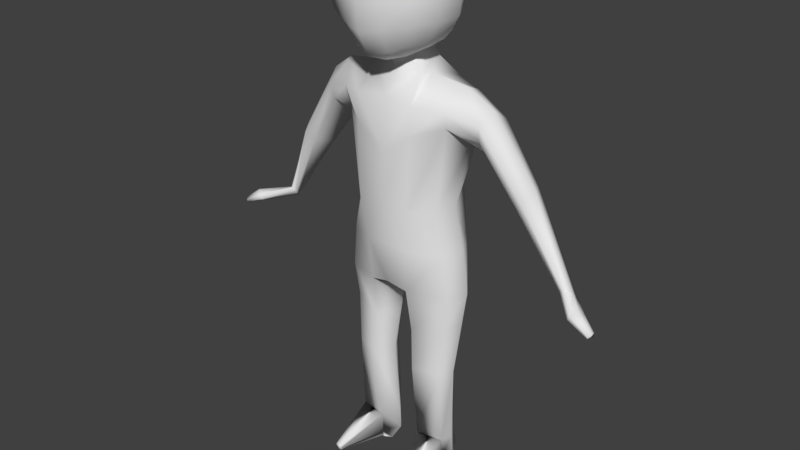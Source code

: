 # Source: Avatar2.0.blend  (saved by Blender 2.79.0; exported with 4.5.12 LTS)
import bpy
from mathutils import Matrix  # noqa: F401  (used for matrix-valued properties, if any)

bpy.ops.wm.read_factory_settings(use_empty=True)
scene = bpy.context.scene
scene.name = 'Scene'

# ---- collections
col_collection_1 = bpy.data.collections.new('Collection 1'); scene.collection.children.link(col_collection_1)

# ---- world
world_world = bpy.data.worlds.new('World'); scene.world = world_world
world_world.color = (0.05088, 0.05088, 0.05088)
world_world.use_sun_shadow = False
world_world.sun_shadow_jitter_overblur = 0.0
world_world.cycles.sampling_method = 'MANUAL'

# ---- meshes
me_cube_001 = bpy.data.meshes.new('Cube.001')
me_cube_001.from_pydata([(0.0, -0.7304, 2.43), (0.0, 0.9021, 2.637), (1.161, 0.9168, 2.359), (1.272, -0.5433, 2.299), (1.232, -0.3319, -1.066), (1.025, -0.2602, -0.06943), (1.178, 0.6282, -1.089), (1.028, 0.6272, 0.4534), (0.0, 1.225, -1.186), (0.0, 0.9832, -0.1134), (0.0, -0.8413, -0.898), (0.0, -0.8558, 0.05803), (1.161, 0.994, 1.428), (0.0, 1.132, 1.722), (1.282, -0.37, 1.902), (0.0, -0.8426, 1.242), (0.7155, -0.8019, 2.384), (0.6302, 0.9365, 0.1916), (0.524, -0.7201, -1.035), (0.7592, 1.068, -1.103), (0.6858, 0.8933, 2.565), (0.629, -0.8503, -0.03237), (0.6892, -0.8229, 1.705), (0.6916, 1.093, 1.82), (1.332, -0.3032, -2.131), (1.201, 0.6282, -2.184), (0.0, 1.0, -2.31), (0.0, -0.7235, -1.932), (0.4768, -0.6489, -2.064), (0.6337, 0.8541, -2.38), (1.186, -0.1876, -6.077), (1.116, 0.3969, -6.097), (0.5411, -0.2754, -6.077), (0.6022, 0.5009, -6.077), (0.6571, 0.4756, -4.159), (0.54, -0.4929, -4.166), (1.178, -0.2888, -4.135), (1.07, 0.4021, -4.196), (0.5114, -0.4858, -3.135), (1.124, 0.6658, -3.004), (0.6481, 0.717, -3.098), (1.256, -0.2273, -2.936), (1.566, -0.0138, 2.757), (1.428, 0.1321, -0.9988), (1.211, 0.1323, -0.07595), (1.42, 0.3224, 1.42), (0.6585, -0.05221, 2.899), (1.584, 0.1319, -2.067), (0.0, 0.1578, -2.324), (0.2275, 0.1579, -2.505), (1.28, 0.09308, -6.077), (0.3022, 0.09699, -6.051), (1.378, -0.02911, -4.13), (0.3374, -0.03575, -4.174), (0.2828, 0.09191, -3.186), (1.482, 0.09881, -2.892), (1.214, -0.2071, -6.553), (1.131, 0.4747, -6.553), (0.5288, -0.3004, -6.553), (0.5937, 0.5245, -6.553), (1.314, 0.09112, -6.553), (0.2678, 0.08498, -6.537), (0.5402, -0.269, -6.078), (1.185, -0.1812, -6.078), (0.4845, -0.34, -6.538), (1.248, -0.236, -6.538), (1.017, -0.08721, -6.874), (0.9684, 0.3106, -6.874), (0.6168, -0.1417, -6.874), (0.6548, 0.3397, -6.874), (1.075, 0.0868, -6.874), (0.4561, -0.02922, -6.891), (3.788, 0.2991, -1.259), (3.887, 0.2866, -1.189), (4.041, 0.4024, -1.25), (4.046, 0.5424, -1.32), (3.908, 0.5032, -1.468), (3.795, 0.3817, -1.39), (2.939, 0.6014, 0.8125), (2.672, 0.6264, 0.5875), (2.588, 0.4387, 0.3555), (2.786, 0.02107, 0.4668), (2.989, -0.0908, 0.6367), (3.128, 0.2226, 0.828), (1.903, 0.7119, 1.683), (1.963, -0.1581, 1.727), (2.126, 0.09213, 2.364), (2.022, 0.7073, 1.992), (1.829, 0.3623, 1.269), (1.99, -0.2454, 2.099), (0.3682, -0.3065, 3.365), (0.0, -0.4944, 3.273), (0.0, 0.4704, 3.41), (0.3268, 0.3099, 3.526), (0.4387, -0.05065, 3.448), (0.4379, 1.131, 5.219), (0.4379, 1.057, 4.163), (1.025, 0.4379, 4.126), (1.025, 0.4856, 5.219), (1.248, -0.6448, 5.304), (1.248, -0.6342, 4.158), (0.4379, -1.386, 4.004), (0.4379, -1.428, 5.166), (0.4379, 0.4379, 3.438), (0.4379, -0.6183, 3.311), (0.4379, 0.5334, 5.923), (0.5048, -0.6395, 5.991), (7.07e-17, 1.28, 5.284), (0.4705, 1.166, 4.715), (3.064e-17, 1.206, 4.098), (1.099, 0.4824, 4.668), (1.322, -0.04511, 5.357), (1.322, -0.6775, 4.737), (1.322, -0.06501, 4.166), (0.4705, -1.471, 4.63), (5.892e-17, -1.577, 5.231), (-4.714e-18, -1.535, 3.938), (0.0, 0.5031, 3.289), (0.582, -0.04511, 3.398), (-2.828e-17, -0.6835, 3.161), (0.0, 0.5986, 6.104), (0.0, -0.7048, 6.083), (0.5374, -0.005307, 6.118), (0.4053, 0.8115, 3.694), (0.4053, 0.9283, 5.635), (0.8036, 0.8951, 5.186), (0.8036, 0.8274, 4.186), (0.9151, -0.5897, 3.636), (0.8036, 0.4053, 3.684), (0.8036, 0.4889, 5.672), (0.982, -0.6083, 5.806), (1.027, -1.158, 5.252), (1.027, -1.123, 4.158), (0.4053, -1.119, 3.495), (0.4722, -1.178, 5.685), (5.597e-17, 1.324, 4.715), (1.402, -0.06999, 4.746), (3.712e-17, -1.629, 4.63), (-7.07e-18, -0.04511, 3.173), (0.0, -0.005307, 6.22), (7.659e-18, 0.9303, 3.575), (0.0, 1.047, 5.787), (0.8629, 0.9157, 4.703), (0.9745, -0.05008, 3.658), (1.041, -0.01526, 5.91), (1.086, -1.193, 4.74), (-3.653e-17, -1.238, 3.376), (0.0, -1.296, 5.747), (0.6832, -0.9657, 3.676), (0.7501, -1.007, 5.565), (0.6832, 0.6938, 3.837), (0.6832, 0.7888, 5.513), (0.5832, -0.3732, 2.936), (0.5632, 0.3463, 3.114), (0.5646, -0.02866, 3.039), (0.0, -0.4315, 2.913), (0.0, 0.4992, 2.93), (4.366, -0.2953, -1.423), (4.407, -0.3085, -1.306), (4.57, -0.1889, -1.266), (4.613, -0.04507, -1.321), (4.586, -0.08381, -1.526), (4.447, -0.2094, -1.527), (4.86, -0.3141, -1.658), (4.887, -0.3339, -1.605), (4.938, -0.2589, -1.556), (4.927, -0.1794, -1.551), (4.913, -0.161, -1.654), (4.875, -0.2413, -1.686), (0.5191, -0.2292, -6.52), (1.205, -0.1358, -6.52), (0.6071, -0.07044, -6.841), (1.025, -0.01118, -6.841), (0.9486, -1.39, -6.585), (1.079, -1.372, -6.585), (0.9373, -1.404, -6.678), (1.092, -1.383, -6.678), (0.9443, -1.382, -6.674), (1.083, -1.363, -6.674), (0.9622, -1.35, -6.74), (1.025, -1.334, -6.74)], [], [(21, 5, 14, 22), (19, 17, 7, 6), (43, 44, 5, 4), (81, 80, 77, 72), (19, 6, 25, 29), (23, 13, 1, 20), (22, 14, 3, 16), (17, 9, 13, 23), (18, 21, 11, 10), (155, 152, 90, 91), (44, 7, 12, 45), (42, 46, 16, 3), (4, 5, 21, 18), (7, 17, 23, 12), (15, 22, 16, 0), (12, 23, 20, 2), (18, 10, 27, 28), (8, 9, 17, 19), (11, 21, 22, 15), (53, 34, 33, 51), (48, 49, 28, 27), (43, 4, 24, 47), (8, 19, 29, 26), (4, 18, 28, 24), (52, 36, 30, 50), (34, 37, 31, 33), (36, 35, 32, 30), (41, 38, 35, 36), (40, 39, 37, 34), (55, 41, 36, 52), (54, 40, 34, 53), (49, 29, 40, 54), (47, 24, 41, 55), (29, 25, 39, 40), (24, 28, 38, 41), (25, 47, 55, 39), (28, 49, 54, 38), (38, 54, 53, 35), (39, 55, 52, 37), (37, 52, 50, 31), (6, 43, 47, 25), (26, 29, 49, 48), (35, 53, 51, 32), (2, 20, 46, 42), (5, 44, 45, 14), (154, 153, 93, 94), (79, 78, 75, 76), (6, 7, 44, 43), (33, 31, 57, 59), (50, 30, 56, 60), (31, 50, 60, 57), (32, 51, 61, 58), (51, 33, 59, 61), (32, 58, 64, 62), (170, 169, 177, 178), (30, 32, 62, 63), (56, 30, 63, 65), (58, 56, 65, 64), (60, 56, 66, 70), (59, 57, 67, 69), (57, 60, 70, 67), (61, 59, 69, 71), (58, 61, 71, 68), (58, 68, 171, 169), (76, 75, 160, 161), (75, 74, 159, 160), (80, 79, 76, 77), (83, 82, 73, 74), (82, 81, 72, 73), (78, 83, 74, 75), (87, 86, 83, 78), (89, 85, 81, 82), (86, 89, 82, 83), (88, 84, 79, 80), (84, 87, 78, 79), (85, 88, 80, 81), (14, 45, 88, 85), (12, 2, 87, 84), (45, 12, 84, 88), (42, 3, 89, 86), (3, 14, 85, 89), (2, 42, 86, 87), (152, 154, 94, 90), (153, 156, 92, 93), (95, 108, 135, 107), (95, 107, 141, 124), (95, 124, 151, 125), (95, 125, 142, 108), (96, 109, 135, 108), (96, 108, 142, 126), (96, 126, 150, 123), (96, 123, 140, 109), (97, 110, 136, 113), (97, 113, 143, 128), (97, 128, 150, 126), (97, 126, 142, 110), (98, 111, 136, 110), (98, 110, 142, 125), (98, 125, 151, 129), (98, 129, 144, 111), (99, 112, 136, 111), (99, 111, 144, 130), (99, 130, 149, 131), (99, 131, 145, 112), (100, 113, 136, 112), (100, 112, 145, 132), (100, 132, 148, 127), (100, 127, 143, 113), (101, 114, 137, 116), (101, 116, 146, 133), (101, 133, 148, 132), (101, 132, 145, 114), (102, 115, 137, 114), (102, 114, 145, 131), (102, 131, 149, 134), (102, 134, 147, 115), (103, 118, 138, 117), (103, 117, 140, 123), (103, 123, 150, 128), (103, 128, 143, 118), (104, 119, 138, 118), (104, 118, 143, 127), (104, 127, 148, 133), (104, 133, 146, 119), (105, 120, 139, 122), (105, 122, 144, 129), (105, 129, 151, 124), (105, 124, 141, 120), (106, 122, 139, 121), (106, 121, 147, 134), (106, 134, 149, 130), (106, 130, 144, 122), (20, 1, 156, 153), (16, 46, 154, 152), (46, 20, 153, 154), (0, 16, 152, 155), (161, 160, 166, 167), (160, 159, 165, 166), (73, 72, 157, 158), (77, 76, 161, 162), (72, 77, 162, 157), (74, 73, 158, 159), (168, 167, 166, 165), (163, 168, 165, 164), (158, 157, 163, 164), (162, 161, 167, 168), (157, 162, 168, 163), (159, 158, 164, 165), (172, 170, 178, 180), (66, 56, 170, 172), (56, 58, 169, 170), (68, 66, 172, 171), (174, 173, 175, 176), (178, 177, 179, 180), (65, 63, 174, 176), (63, 62, 173, 174), (169, 171, 179, 177), (171, 172, 180, 179), (62, 64, 175, 173), (64, 65, 176, 175)])
me_cube_001.polygons.foreach_set('use_smooth', [True] * 160)
me_cube_001.materials.append(None)
me_cube_001.use_remesh_preserve_volume = False
me_cube_001.use_remesh_preserve_attributes = False
me_cube_001.use_mirror_x = True
me_cube_001.update()
arm_armature = bpy.data.armatures.new('Armature')  # bones are not reproduced

# ---- objects
ob_armature = bpy.data.objects.new('Armature', arm_armature)
ob_cube = bpy.data.objects.new('Cube', me_cube_001)

# ---- transforms, parenting, visibility, modifiers, constraints
ob_armature.location = (-0.4321, -0.3793, 1.007)
ob_armature.scale = (0.2112, 0.2112, 0.2112)
ob_armature.display_type = 'SOLID'
ob_armature.show_in_front = True
ob_armature.lineart.crease_threshold = 0.0
ob_cube.parent = ob_armature
ob_cube.matrix_parent_inverse = Matrix(((1.0, 0.0, 0.0, 0.0), (0.0, 1.0, 0.0, 0.0), (0.0, 0.0, 1.0, 1.901), (0.0, 0.0, 0.0, 1.0)))
ob_cube.location = (0.0, 0.0, 0.0)
ob_cube.lineart.crease_threshold = 0.0
ob_cube.use_mesh_mirror_x = True
_vg = ob_cube.vertex_groups.new(name='torso')
for _i, _w in zip([3, 4, 5, 6, 7, 8, 9, 10, 11, 12, 13, 14, 15, 16, 17, 18, 19, 21, 22, 23, 24, 25, 26, 27, 28, 29, 38, 39, 40, 41, 43, 44, 45, 47, 48, 49, 54, 55, 85, 88, 89], [0.0, 1.0, 1.0, 0.5154, 1.0, 0.4959, 1.0, 1.0, 1.0, 1.0, 1.0, 1.0, 1.0, 0.0, 1.0, 1.0, 0.6793, 1.0, 1.0, 1.0, 0.0, 0.0, 0.0, 0.0, 0.0, 0.0, 0.0, 0.0, 0.0, 0.0, 1.0, 1.0, 1.0, 0.0, 0.0, 0.0, 0.0, 0.0, 0.0, 0.0, 0.0]): _vg.add([_i], _w, 'REPLACE')
_vg = ob_cube.vertex_groups.new(name='chest')
for _i, _w in zip([0, 1, 2, 3, 5, 7, 9, 10, 11, 12, 13, 14, 15, 16, 17, 20, 21, 22, 23, 42, 45, 46, 90, 91, 92, 93, 94, 104, 152, 153, 154, 155, 156], [0.8117, 0.51, 0.1181, 0.7781, 0.002659, 0.0605, 0.001217, 0.007211, 0.1333, 0.1738, 0.6032, 0.1956, 0.7713, 0.8605, 0.05782, 0.9983, 0.06903, 0.7117, 0.4632, 0.6684, 0.07098, 0.9466, 0.1708, 0.1554, 0.2511, 0.1561, 0.1523, 0.003085, 0.8211, 0.2776, 0.6857, 0.5086, 0.6104]): _vg.add([_i], _w, 'REPLACE')
_vg = ob_cube.vertex_groups.new(name='neck')
for _i, _w in zip([0, 1, 2, 13, 16, 20, 23, 46, 90, 91, 92, 93, 94, 96, 97, 100, 101, 103, 104, 108, 109, 110, 112, 113, 114, 116, 117, 118, 119, 123, 126, 127, 128, 132, 133, 135, 136, 137, 138, 140, 142, 143, 145, 146, 148, 150, 152, 153, 154, 155, 156], [0.1661, 0.3005, 0.05843, 0.07968, 0.06996, 0.1918, 0.06567, 0.2643, 0.7489, 0.8037, 0.2187, 0.3521, 0.6834, 0.07341, 0.06482, 0.05558, 0.07474, 0.3324, 0.3403, 0.02031, 0.0964, 0.009206, 0.001753, 0.05718, 0.01971, 0.09273, 0.4851, 0.3731, 0.4461, 0.1624, 0.06316, 0.1315, 0.1501, 0.05564, 0.1646, 0.03572, 0.001005, 0.03051, 0.9999, 0.2164, 0.0116, 0.1457, 0.003089, 0.203, 0.1229, 0.1149, 0.3396, 0.5421, 0.479, 0.7411, 0.2036]): _vg.add([_i], _w, 'REPLACE')
_vg = ob_cube.vertex_groups.new(name='head')
for _i, _w in zip([1, 2, 3, 7, 12, 13, 16, 20, 23, 42, 46, 81, 84, 86, 87, 88, 90, 91, 92, 93, 94, 95, 96, 97, 98, 99, 100, 101, 102, 103, 104, 105, 106, 107, 108, 109, 110, 111, 112, 113, 114, 115, 116, 117, 118, 119, 120, 121, 122, 123, 124, 125, 126, 127, 128, 129, 130, 131, 132, 133, 134, 135, 136, 137, 138, 139, 140, 141, 142, 143, 144, 145, 146, 147, 148, 149, 150, 151, 152, 153, 154, 156], [0.0, 0.0, 0.0, 0.0, 0.0, 0.0, 0.0, 0.0, 0.0, 0.0, 0.0, 0.0, 0.0, 0.0, 0.0, 0.0, 1.0, 1.0, 0.6812, 1.0, 1.0, 0.9814, 0.9266, 1.0, 0.9864, 0.9874, 1.0, 1.0, 1.0, 1.0, 0.6599, 1.0, 1.0, 0.9793, 0.9648, 0.9036, 0.9704, 0.9884, 1.0, 1.0, 1.0, 0.9806, 1.0, 0.5165, 1.0, 1.0, 1.0, 1.0, 0.9978, 0.8406, 1.0, 0.9832, 1.0, 1.0, 1.0, 0.9928, 0.9937, 1.0, 1.0, 1.0, 1.0, 0.9571, 0.9836, 1.0, 0.3948, 1.0, 0.7836, 1.0, 0.9692, 1.0, 0.9948, 1.0, 0.8407, 1.0, 1.0, 1.0, 1.0, 0.9895, 0.0, 0.0, 0.0, 0.0]): _vg.add([_i], _w, 'REPLACE')
_vg = ob_cube.vertex_groups.new(name='upper arm.L')
for _i, _w in zip([0, 1, 2, 3, 7, 9, 12, 13, 15, 16, 17, 20, 22, 23, 42, 46, 78, 79, 80, 81, 82, 83, 84, 85, 86, 87, 88, 89, 90, 91, 92, 93, 94, 97, 100, 101, 103, 104, 112, 113, 116, 117, 118, 119, 127, 128, 131, 132, 133, 136, 138, 143, 145, 146, 148, 150, 152, 153, 154, 155, 156], [0.0, 0.0, 0.0, 0.0, 0.0, 0.0, 0.0, 0.0, 0.03583, 0.0, 0.0, 0.0, 0.0, 0.0, 0.751, 0.0, 1.0, 1.0, 1.0, 1.0, 0.04349, 1.0, 1.0, 1.0, 1.0, 1.0, 1.0, 0.6039, 0.0, 0.0, 0.0, 0.0, 0.0, 0.0, 0.0, 0.0, 0.0, 0.0, 0.0, 0.0, 0.0, 0.0, 0.0, 0.0, 0.0, 0.0, 0.0, 0.0, 0.0, 0.0, 0.0, 0.0, 0.0, 0.0, 0.0, 0.0, 0.0, 0.0, 0.0, 0.0, 0.0]): _vg.add([_i], _w, 'REPLACE')
_vg = ob_cube.vertex_groups.new(name='lower arm.L')
for _i, _w in zip([82], [0.9451]): _vg.add([_i], _w, 'REPLACE')
_vg = ob_cube.vertex_groups.new(name='hand.L')
for _i, _w in zip([72, 73, 74, 75, 76, 77, 157, 158, 162], [0.9995, 0.9905, 0.9795, 0.9945, 1.014, 1.003, 0.037, 0.02193, 0.004353]): _vg.add([_i], _w, 'REPLACE')
_vg = ob_cube.vertex_groups.new(name='finger.L')
for _i, _w in zip([157, 158, 159, 160, 161, 162, 163, 164, 166, 168], [0.9602, 0.9656, 0.9634, 0.9702, 0.9631, 0.9394, 0.06302, 0.08021, 0.00355, 0.02999]): _vg.add([_i], _w, 'REPLACE')
_vg = ob_cube.vertex_groups.new(name='fingertips.L')
for _i, _w in zip([159, 161, 162, 163, 164, 165, 166, 167, 168], [0.006558, 0.009881, 0.0169, 0.9354, 0.9185, 0.9794, 0.9729, 0.9841, 0.9597]): _vg.add([_i], _w, 'REPLACE')
_vg = ob_cube.vertex_groups.new(name='upper arm.R')
for _i, _w in zip([0, 1, 9, 13, 91, 92, 116, 117, 119, 138, 146, 155, 156], [0.0, 0.0, 0.0, 0.0, 0.0, 0.0, 0.0, 0.0, 0.0, 0.0, 0.0, 0.0, 0.0]): _vg.add([_i], _w, 'REPLACE')
_vg = ob_cube.vertex_groups.new(name='lower arm.R')
_vg = ob_cube.vertex_groups.new(name='hand.R')
_vg = ob_cube.vertex_groups.new(name='finger.R')
_vg = ob_cube.vertex_groups.new(name='fingertips.R')
_vg = ob_cube.vertex_groups.new(name='thigh.L')
for _i, _w in zip([4, 5, 6, 7, 8, 9, 10, 17, 18, 19, 24, 25, 26, 27, 28, 29, 34, 35, 36, 37, 38, 39, 40, 41, 43, 44, 47, 48, 49, 52, 53, 54, 55, 66, 67, 69, 70, 172], [0.2846, 0.04533, 0.2683, 0.02183, 0.1645, 0.06974, 0.06804, 0.04305, 0.1167, 0.1934, 0.9422, 0.8991, 0.4494, 0.3584, 0.7893, 0.8129, 0.02998, 0.04239, 0.0009629, 0.0001015, 0.9025, 0.9273, 0.883, 0.9577, 0.4235, 0.07466, 0.9255, 0.4446, 0.7625, 0.01056, 0.04049, 0.8842, 0.953, 0.3805, 0.4649, 0.1036, 0.6993, 0.584]): _vg.add([_i], _w, 'REPLACE')
_vg = ob_cube.vertex_groups.new(name='shin.L')
for _i, _w in zip([30, 31, 32, 33, 34, 35, 36, 37, 38, 39, 40, 41, 50, 51, 52, 53, 54, 55, 56, 57, 58, 59, 60, 61, 62, 63, 64, 65, 66, 67, 68, 69, 70, 71, 169, 170, 171, 172], [0.5533, 0.459, 0.7981, 0.4894, 0.9474, 0.9473, 0.9682, 0.9661, 0.07968, 0.05605, 0.08695, 0.02305, 0.201, 0.5321, 0.9602, 0.9414, 0.08734, 0.02454, 0.1183, 0.163, 0.1758, 0.1917, 0.1059, 0.206, 0.793, 0.5081, 0.1894, 0.1034, 0.2047, 0.145, 0.224, 0.1543, 0.168, 0.2013, 0.1079, 0.1272, 0.2404, 0.2271]): _vg.add([_i], _w, 'REPLACE')
_vg = ob_cube.vertex_groups.new(name='thigh.R')
_vg = ob_cube.vertex_groups.new(name='shin.R')
_vg = ob_cube.vertex_groups.new(name='foot.L')
for _i, _w in zip([30, 31, 32, 33, 50, 51, 56, 57, 58, 59, 60, 61, 62, 63, 64, 65, 66, 67, 68, 69, 70, 71, 169, 170, 171, 172, 174, 176], [1.0, 1.0, 1.0, 1.0, 1.0, 1.0, 1.0, 1.0, 1.0, 1.0, 1.0, 1.0, 0.1908, 0.4801, 0.7226, 0.808, 0.6994, 1.0, 0.6959, 1.0, 1.0, 1.0, 0.8122, 0.695, 0.6763, 0.6619, 0.01894, 0.03034]): _vg.add([_i], _w, 'REPLACE')
_vg = ob_cube.vertex_groups.new(name='toes.L')
for _i, _w in zip([56, 58, 60, 62, 63, 64, 65, 66, 67, 68, 69, 70, 71, 169, 170, 171, 172, 173, 174, 175, 176, 177, 178, 179, 180], [0.1095, 0.08116, 0.02642, 1.0, 1.0, 1.0, 1.0, 0.09329, 0.02154, 0.07145, 0.005951, 0.06375, 0.05209, 1.0, 1.0, 1.0, 1.0, 1.0, 1.0, 1.0, 1.0, 1.0, 1.0, 1.0, 1.0]): _vg.add([_i], _w, 'REPLACE')
_vg = ob_cube.vertex_groups.new(name='foot.R')
_vg = ob_cube.vertex_groups.new(name='toes.R')
_vg = ob_cube.vertex_groups.new(name='leg control.L')
for _i, _w in zip([30, 50, 56, 57, 58, 59, 60, 61, 66, 67, 68, 69, 70], [0.5007, 0.5007, 0.5007, 0.1746, 0.004517, 0.01911, 0.5101, 0.01726, 1.0, 0.5828, 0.01382, 0.7353, 1.0]): _vg.add([_i], _w, 'REPLACE')
_vg = ob_cube.vertex_groups.new(name='leg control.R')
_m = ob_cube.modifiers.new('Mirror', 'MIRROR')
_m.use_clip = True
_m = ob_cube.modifiers.new('Armature', 'ARMATURE')
_m.object = ob_armature

# ---- collection membership
col_collection_1.objects.link(ob_armature)
col_collection_1.objects.link(ob_cube)

# ---- scene / render settings (as saved in the file)
scene.frame_start = 1; scene.frame_end = 33; scene.frame_set(30)
scene.render.engine = 'BLENDER_EEVEE_NEXT'
scene.render.resolution_percentage = 50
scene.render.dither_intensity = 0.0
scene.cycles.use_denoising = False
scene.cycles.samples = 128
scene.cycles.sampling_pattern = 'TABULATED_SOBOL'
scene.cycles.use_adaptive_sampling = False
scene.cycles.use_light_tree = False
scene.cycles.blur_glossy = 0.0
scene.cycles.sample_clamp_indirect = 0.0
scene.view_settings.view_transform = 'Standard'
bpy.context.view_layer.update()

# ---- added for rendering (the .blend has no active camera and no usable light): camera, sun
cam_auto = bpy.data.cameras.new('AutoCamera')
cam_auto.lens = 50.0
cam_auto.sensor_width = 36.0
cam_auto.clip_end = 1000.0
ob_auto_camera = bpy.data.objects.new('AutoCamera', cam_auto)
scene.collection.objects.link(ob_auto_camera)
ob_auto_camera.location = (2.50237, -3.95824, 3.60251)
ob_auto_camera.rotation_euler = (1.09748, -7.21219e-08, 0.694738)
scene.camera = ob_auto_camera
light_auto_sun = bpy.data.lights.new('AutoSun', 'SUN')
light_auto_sun.energy = 3.0
light_auto_sun.angle = 0.0523599
ob_auto_sun = bpy.data.objects.new('AutoSun', light_auto_sun)
scene.collection.objects.link(ob_auto_sun)
ob_auto_sun.rotation_euler = (0.872665, 0.174533, 0.523599)
bpy.context.view_layer.update()
